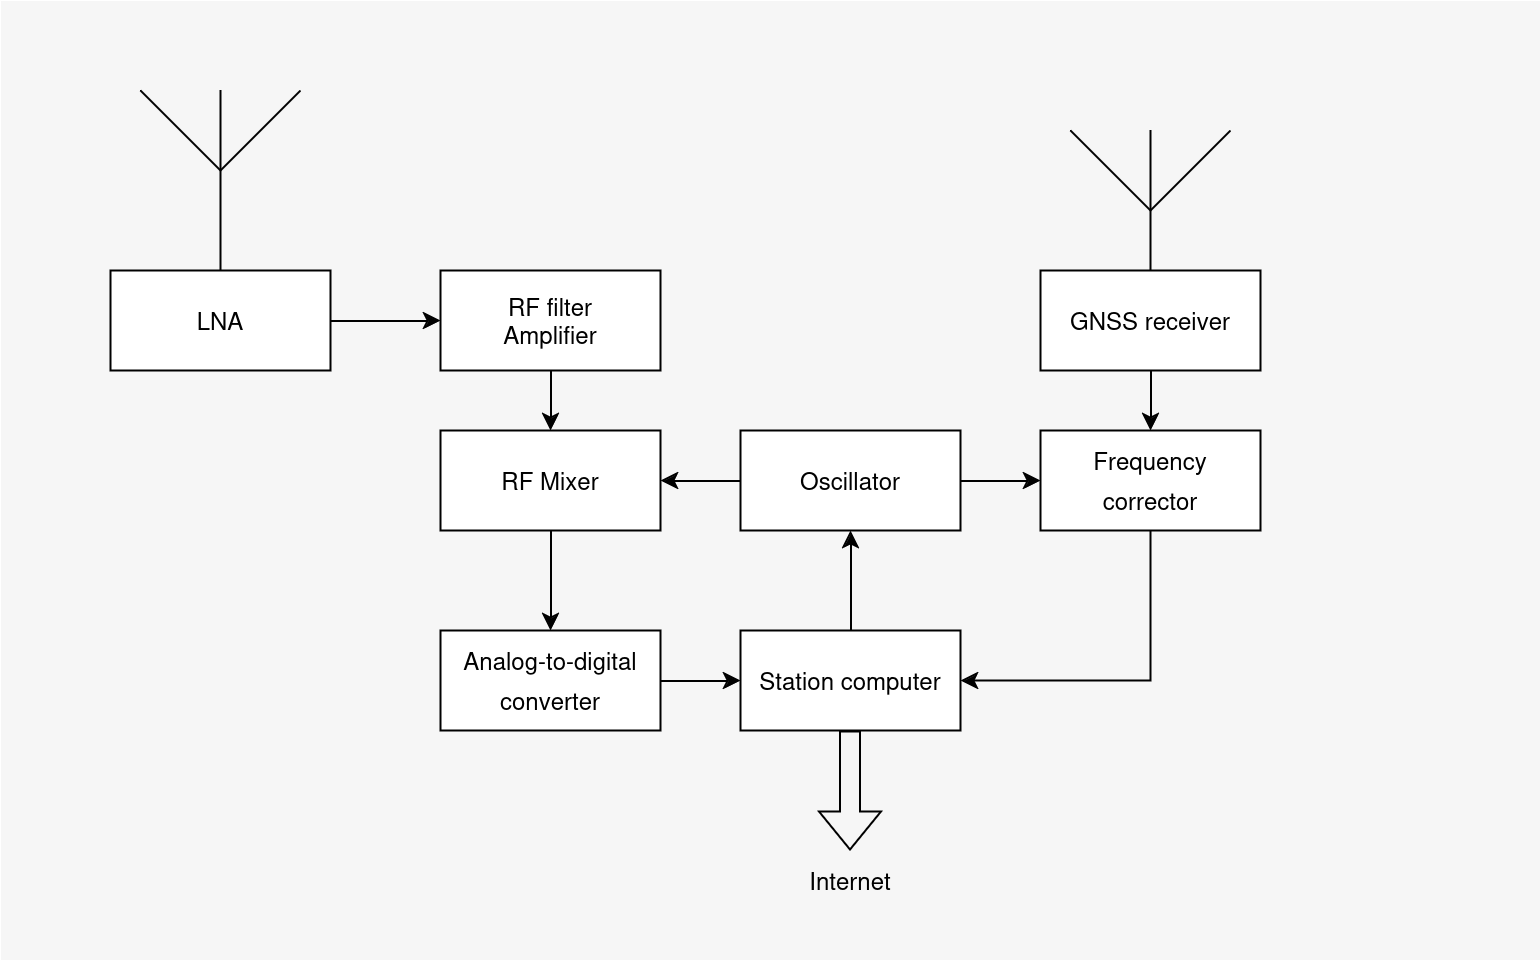

The diagram above was exported from draw.io. Its source (the exported page's mxGraphModel, read from the mxfile embedded in the PNG):
<mxGraphModel dx="1167" dy="755" grid="1" gridSize="10" guides="1" tooltips="1" connect="1" arrows="1" fold="1" page="1" pageScale="1" pageWidth="826" pageHeight="1169" background="none" math="0" shadow="0">
  <root>
    <mxCell id="0" />
    <mxCell id="1" parent="0" />
    <mxCell id="Q4oWYUcslNZXS9731Xm4-118" value="" style="fillColor=#F6F6F6;strokeColor=none;shadow=0;gradientColor=none;fontSize=14;align=left;spacing=10;fontColor=#717171;9E9E9E;verticalAlign=top;spacingTop=-4;fontStyle=0;spacingLeft=40;html=1;container=0;" vertex="1" parent="1">
      <mxGeometry x="30" y="75" width="770" height="480" as="geometry" />
    </mxCell>
    <mxCell id="Q4oWYUcslNZXS9731Xm4-114" value="" style="verticalLabelPosition=bottom;shadow=0;dashed=0;align=center;html=1;verticalAlign=top;shape=mxgraph.electrical.radio.aerial_-_antenna_1;" vertex="1" parent="1">
      <mxGeometry x="565" y="140" width="80" height="100" as="geometry" />
    </mxCell>
    <mxCell id="Q4oWYUcslNZXS9731Xm4-96" value="" style="verticalLabelPosition=bottom;shadow=0;dashed=0;align=center;html=1;verticalAlign=top;shape=mxgraph.electrical.radio.aerial_-_antenna_1;" vertex="1" parent="1">
      <mxGeometry x="100" y="120" width="80" height="100" as="geometry" />
    </mxCell>
    <mxCell id="Q4oWYUcslNZXS9731Xm4-97" value="LNA" style="html=1;whiteSpace=wrap;" vertex="1" parent="1">
      <mxGeometry x="85" y="210" width="110" height="50" as="geometry" />
    </mxCell>
    <mxCell id="Q4oWYUcslNZXS9731Xm4-98" value="RF filter&lt;br&gt;Amplifier" style="html=1;whiteSpace=wrap;" vertex="1" parent="1">
      <mxGeometry x="250" y="210" width="110" height="50" as="geometry" />
    </mxCell>
    <mxCell id="Q4oWYUcslNZXS9731Xm4-99" value="&lt;div&gt;RF Mixer&lt;/div&gt;" style="html=1;whiteSpace=wrap;" vertex="1" parent="1">
      <mxGeometry x="250" y="290" width="110" height="50" as="geometry" />
    </mxCell>
    <mxCell id="Q4oWYUcslNZXS9731Xm4-100" value="&lt;span class=&quot;x4k7w5x x1h91t0o x1h9r5lt x1jfb8zj xv2umb2 x1beo9mf xaigb6o x12ejxvf x3igimt xarpa2k xedcshv x1lytzrv x1t2pt76 x7ja8zs x1qrby5j&quot;&gt;&lt;div class=&quot;html-div xdj266r x11i5rnm xat24cr x1mh8g0r xexx8yu x4uap5 x18d9i69 xkhd6sd x6ikm8r x10wlt62&quot;&gt;&lt;div class=&quot;html-div xdj266r x11i5rnm xat24cr x1mh8g0r x14ctfv x1okitfd x1k4qllp x6ikm8r x10wlt62 xerhiuh x1pn3fxy x12xxe5f x1szedp3 x1n2onr6 x1vjfegm x1mzt3pk x13faqbe x1xr0vuk x1jm4cbz x1lmq8lz xrrpcnn x1xtl47e x13fuv20 xu3j5b3 x1q0q8m5 x26u7qi x19livfd x2t687o x3p3xfz x5od304 xp5s12f x11ucwad xgtuqic x155c047&quot; role=&quot;presentation&quot;&gt;&lt;span style=&quot;line-height: var(--base-line-clamp-line-height); --base-line-clamp-line-height: 19.9995px;&quot; dir=&quot;auto&quot; class=&quot;x1lliihq x1plvlek xryxfnj x1n2onr6 x193iq5w xeuugli x13faqbe x1vvkbs x1s928wv xhkezso x1gmr53x x1cpjm7i x1fgarty x1943h6x x10flsy6 x6prxxf x1fcty0u xzsf02u x4zkp8e x41vudc xq9mrsl&quot;&gt;&lt;div class=&quot;html-div xexx8yu x4uap5 x18d9i69 xkhd6sd x1gslohp x11i5rnm x12nagc x1mh8g0r x1yc453h x126k92a x18lvrbx&quot; dir=&quot;auto&quot;&gt;GNSS receiver&lt;/div&gt;&lt;/span&gt;&lt;/div&gt;&lt;/div&gt;&lt;/span&gt;" style="html=1;whiteSpace=wrap;" vertex="1" parent="1">
      <mxGeometry x="550" y="210" width="110" height="50" as="geometry" />
    </mxCell>
    <mxCell id="Q4oWYUcslNZXS9731Xm4-101" value="Oscillator" style="html=1;whiteSpace=wrap;" vertex="1" parent="1">
      <mxGeometry x="400" y="290" width="110" height="50" as="geometry" />
    </mxCell>
    <mxCell id="Q4oWYUcslNZXS9731Xm4-102" value="&lt;span class=&quot;x4k7w5x x1h91t0o x1h9r5lt x1jfb8zj xv2umb2 x1beo9mf xaigb6o x12ejxvf x3igimt xarpa2k xedcshv x1lytzrv x1t2pt76 x7ja8zs x1qrby5j&quot;&gt;&lt;span style=&quot;line-height: var(--base-line-clamp-line-height); --base-line-clamp-line-height: 19.9995px;&quot; dir=&quot;auto&quot; class=&quot;x1lliihq x1plvlek xryxfnj x1n2onr6 x193iq5w xeuugli x13faqbe x1vvkbs x1s928wv xhkezso x1gmr53x x1cpjm7i x1fgarty x1943h6x x10flsy6 x6prxxf x1fcty0u xzsf02u x4zkp8e x41vudc xq9mrsl&quot;&gt;Frequency&lt;br&gt;corrector&lt;/span&gt;&lt;/span&gt;" style="html=1;whiteSpace=wrap;" vertex="1" parent="1">
      <mxGeometry x="550" y="290" width="110" height="50" as="geometry" />
    </mxCell>
    <mxCell id="Q4oWYUcslNZXS9731Xm4-103" value="Station computer" style="html=1;whiteSpace=wrap;" vertex="1" parent="1">
      <mxGeometry x="400" y="390" width="110" height="50" as="geometry" />
    </mxCell>
    <mxCell id="Q4oWYUcslNZXS9731Xm4-104" value="&lt;span class=&quot;x4k7w5x x1h91t0o x1h9r5lt x1jfb8zj xv2umb2 x1beo9mf xaigb6o x12ejxvf x3igimt xarpa2k xedcshv x1lytzrv x1t2pt76 x7ja8zs x1qrby5j&quot;&gt;&lt;div class=&quot;html-div xdj266r x11i5rnm xat24cr x1mh8g0r xexx8yu x4uap5 x18d9i69 xkhd6sd x6ikm8r x10wlt62&quot;&gt;&lt;div class=&quot;html-div xdj266r x11i5rnm xat24cr x1mh8g0r x14ctfv x1okitfd x1k4qllp x6ikm8r x10wlt62 xerhiuh x1pn3fxy x12xxe5f x1szedp3 x1n2onr6 x1vjfegm x1mzt3pk x13faqbe x1xr0vuk x1jm4cbz x1lmq8lz xrrpcnn x1xtl47e x13fuv20 xu3j5b3 x1q0q8m5 x26u7qi x19livfd x2t687o x3p3xfz x5od304 xp5s12f x11ucwad xgtuqic x155c047&quot; role=&quot;presentation&quot;&gt;&lt;span style=&quot;line-height: var(--base-line-clamp-line-height); --base-line-clamp-line-height: 19.9995px;&quot; dir=&quot;auto&quot; class=&quot;x1lliihq x1plvlek xryxfnj x1n2onr6 x193iq5w xeuugli x13faqbe x1vvkbs x1s928wv xhkezso x1gmr53x x1cpjm7i x1fgarty x1943h6x x10flsy6 x6prxxf x1fcty0u xzsf02u x4zkp8e x41vudc xq9mrsl&quot;&gt;&lt;div class=&quot;html-div xexx8yu x4uap5 x18d9i69 xkhd6sd x1gslohp x11i5rnm x12nagc x1mh8g0r x1yc453h x126k92a x18lvrbx&quot; dir=&quot;auto&quot;&gt;Analog-to-digital converter&lt;/div&gt;&lt;/span&gt;&lt;/div&gt;&lt;/div&gt;&lt;/span&gt;" style="html=1;whiteSpace=wrap;" vertex="1" parent="1">
      <mxGeometry x="250" y="390" width="110" height="50" as="geometry" />
    </mxCell>
    <mxCell id="Q4oWYUcslNZXS9731Xm4-105" value="" style="endArrow=classic;html=1;rounded=0;exitX=1;exitY=0.5;exitDx=0;exitDy=0;entryX=0;entryY=0.5;entryDx=0;entryDy=0;" edge="1" parent="1" source="Q4oWYUcslNZXS9731Xm4-97" target="Q4oWYUcslNZXS9731Xm4-98">
      <mxGeometry width="50" height="50" relative="1" as="geometry">
        <mxPoint x="500" y="460" as="sourcePoint" />
        <mxPoint x="550" y="410" as="targetPoint" />
      </mxGeometry>
    </mxCell>
    <mxCell id="Q4oWYUcslNZXS9731Xm4-106" value="" style="endArrow=classic;html=1;rounded=0;exitX=0.5;exitY=1;exitDx=0;exitDy=0;entryX=0.5;entryY=0;entryDx=0;entryDy=0;" edge="1" parent="1" source="Q4oWYUcslNZXS9731Xm4-98" target="Q4oWYUcslNZXS9731Xm4-99">
      <mxGeometry width="50" height="50" relative="1" as="geometry">
        <mxPoint x="205" y="245" as="sourcePoint" />
        <mxPoint x="260" y="245" as="targetPoint" />
      </mxGeometry>
    </mxCell>
    <mxCell id="Q4oWYUcslNZXS9731Xm4-107" value="" style="endArrow=classic;html=1;rounded=0;exitX=0.5;exitY=1;exitDx=0;exitDy=0;" edge="1" parent="1" source="Q4oWYUcslNZXS9731Xm4-99" target="Q4oWYUcslNZXS9731Xm4-104">
      <mxGeometry width="50" height="50" relative="1" as="geometry">
        <mxPoint x="315" y="270" as="sourcePoint" />
        <mxPoint x="315" y="300" as="targetPoint" />
      </mxGeometry>
    </mxCell>
    <mxCell id="Q4oWYUcslNZXS9731Xm4-108" value="" style="endArrow=classic;html=1;rounded=0;exitX=0;exitY=0.5;exitDx=0;exitDy=0;entryX=1;entryY=0.5;entryDx=0;entryDy=0;" edge="1" parent="1" source="Q4oWYUcslNZXS9731Xm4-101" target="Q4oWYUcslNZXS9731Xm4-99">
      <mxGeometry width="50" height="50" relative="1" as="geometry">
        <mxPoint x="399.5" y="310" as="sourcePoint" />
        <mxPoint x="399.5" y="360" as="targetPoint" />
      </mxGeometry>
    </mxCell>
    <mxCell id="Q4oWYUcslNZXS9731Xm4-109" value="" style="endArrow=classic;html=1;rounded=0;exitX=1;exitY=0.5;exitDx=0;exitDy=0;entryX=0;entryY=0.5;entryDx=0;entryDy=0;" edge="1" parent="1" source="Q4oWYUcslNZXS9731Xm4-101" target="Q4oWYUcslNZXS9731Xm4-102">
      <mxGeometry width="50" height="50" relative="1" as="geometry">
        <mxPoint x="410" y="325" as="sourcePoint" />
        <mxPoint x="540" y="340" as="targetPoint" />
      </mxGeometry>
    </mxCell>
    <mxCell id="Q4oWYUcslNZXS9731Xm4-110" value="" style="endArrow=classic;html=1;rounded=0;exitX=0.5;exitY=1;exitDx=0;exitDy=0;entryX=0.5;entryY=0;entryDx=0;entryDy=0;" edge="1" parent="1" source="Q4oWYUcslNZXS9731Xm4-100" target="Q4oWYUcslNZXS9731Xm4-102">
      <mxGeometry width="50" height="50" relative="1" as="geometry">
        <mxPoint x="560" y="325" as="sourcePoint" />
        <mxPoint x="520" y="325" as="targetPoint" />
      </mxGeometry>
    </mxCell>
    <mxCell id="Q4oWYUcslNZXS9731Xm4-111" value="" style="endArrow=classic;html=1;rounded=0;exitX=1;exitY=0.5;exitDx=0;exitDy=0;entryX=0;entryY=0.5;entryDx=0;entryDy=0;" edge="1" parent="1" source="Q4oWYUcslNZXS9731Xm4-104" target="Q4oWYUcslNZXS9731Xm4-103">
      <mxGeometry width="50" height="50" relative="1" as="geometry">
        <mxPoint x="400" y="410" as="sourcePoint" />
        <mxPoint x="390" y="420" as="targetPoint" />
      </mxGeometry>
    </mxCell>
    <mxCell id="Q4oWYUcslNZXS9731Xm4-112" value="" style="endArrow=classic;html=1;rounded=0;exitX=0.5;exitY=0;exitDx=0;exitDy=0;entryX=0.5;entryY=1;entryDx=0;entryDy=0;" edge="1" parent="1" source="Q4oWYUcslNZXS9731Xm4-103" target="Q4oWYUcslNZXS9731Xm4-101">
      <mxGeometry width="50" height="50" relative="1" as="geometry">
        <mxPoint x="450" y="360" as="sourcePoint" />
        <mxPoint x="530" y="360" as="targetPoint" />
      </mxGeometry>
    </mxCell>
    <mxCell id="Q4oWYUcslNZXS9731Xm4-113" value="" style="endArrow=classic;html=1;rounded=0;exitX=0.5;exitY=1;exitDx=0;exitDy=0;entryX=1;entryY=0.5;entryDx=0;entryDy=0;edgeStyle=orthogonalEdgeStyle;" edge="1" parent="1" source="Q4oWYUcslNZXS9731Xm4-102" target="Q4oWYUcslNZXS9731Xm4-103">
      <mxGeometry width="50" height="50" relative="1" as="geometry">
        <mxPoint x="500" y="460" as="sourcePoint" />
        <mxPoint x="550" y="410" as="targetPoint" />
      </mxGeometry>
    </mxCell>
    <mxCell id="Q4oWYUcslNZXS9731Xm4-116" value="" style="shape=flexArrow;endArrow=classic;html=1;rounded=0;" edge="1" parent="1">
      <mxGeometry width="50" height="50" relative="1" as="geometry">
        <mxPoint x="454.75" y="440" as="sourcePoint" />
        <mxPoint x="454.75" y="500" as="targetPoint" />
      </mxGeometry>
    </mxCell>
    <mxCell id="Q4oWYUcslNZXS9731Xm4-117" value="Internet" style="text;html=1;align=center;verticalAlign=middle;whiteSpace=wrap;rounded=0;" vertex="1" parent="1">
      <mxGeometry x="425" y="500" width="60" height="30" as="geometry" />
    </mxCell>
  </root>
</mxGraphModel>